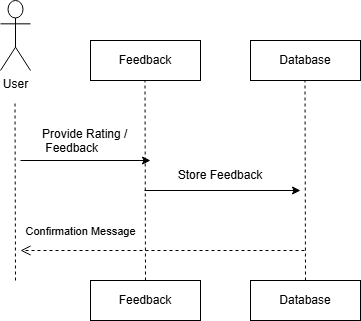

The diagram above was exported from draw.io. Its source (the exported page's mxGraphModel, read from the mxfile embedded in the PNG):
<mxGraphModel dx="748" dy="415" grid="1" gridSize="10" guides="1" tooltips="1" connect="1" arrows="1" fold="1" page="1" pageScale="1" pageWidth="827" pageHeight="1169" math="0" shadow="0">
  <root>
    <mxCell id="0" />
    <mxCell id="1" parent="0" />
    <mxCell id="rPGvNiJ9pgz1IKr8pp1s-1" parent="1" style="shape=umlActor;verticalLabelPosition=bottom;verticalAlign=top;html=1;outlineConnect=0;" value="User" vertex="1">
      <mxGeometry height="70" width="30" x="150" y="100" as="geometry" />
    </mxCell>
    <mxCell id="rPGvNiJ9pgz1IKr8pp1s-2" parent="1" style="rounded=0;whiteSpace=wrap;html=1;" value="Feedback" vertex="1">
      <mxGeometry height="40" width="110" x="240" y="140" as="geometry" />
    </mxCell>
    <mxCell id="rPGvNiJ9pgz1IKr8pp1s-3" parent="1" style="rounded=0;whiteSpace=wrap;html=1;" value="Database" vertex="1">
      <mxGeometry height="40" width="110" x="400" y="140" as="geometry" />
    </mxCell>
    <mxCell id="rPGvNiJ9pgz1IKr8pp1s-4" edge="1" parent="1" style="endArrow=none;dashed=1;html=1;rounded=0;" value="">
      <mxGeometry height="50" relative="1" width="50" as="geometry">
        <mxPoint x="165" y="380" as="sourcePoint" />
        <mxPoint x="164.5" y="200" as="targetPoint" />
      </mxGeometry>
    </mxCell>
    <mxCell id="rPGvNiJ9pgz1IKr8pp1s-5" edge="1" parent="1" style="endArrow=none;dashed=1;html=1;rounded=0;" value="">
      <mxGeometry height="50" relative="1" width="50" as="geometry">
        <mxPoint x="295" y="380" as="sourcePoint" />
        <mxPoint x="294.5" y="180" as="targetPoint" />
      </mxGeometry>
    </mxCell>
    <mxCell id="rPGvNiJ9pgz1IKr8pp1s-6" edge="1" parent="1" style="endArrow=none;dashed=1;html=1;rounded=0;" value="">
      <mxGeometry height="50" relative="1" width="50" as="geometry">
        <mxPoint x="455" y="380" as="sourcePoint" />
        <mxPoint x="454.5" y="180" as="targetPoint" />
      </mxGeometry>
    </mxCell>
    <mxCell id="rPGvNiJ9pgz1IKr8pp1s-7" edge="1" parent="1" style="endArrow=classic;html=1;rounded=0;" value="">
      <mxGeometry height="50" relative="1" width="50" as="geometry">
        <mxPoint x="170" y="260" as="sourcePoint" />
        <mxPoint x="300" y="260" as="targetPoint" />
      </mxGeometry>
    </mxCell>
    <mxCell id="rPGvNiJ9pgz1IKr8pp1s-8" parent="1" style="text;whiteSpace=wrap;" value="Provide Rating /&#10; Feedback" vertex="1">
      <mxGeometry height="40" width="170" x="190" y="220" as="geometry" />
    </mxCell>
    <mxCell id="rPGvNiJ9pgz1IKr8pp1s-9" edge="1" parent="1" style="endArrow=classic;html=1;rounded=0;" value="">
      <mxGeometry height="50" relative="1" width="50" as="geometry">
        <mxPoint x="294" y="290" as="sourcePoint" />
        <mxPoint x="450" y="290" as="targetPoint" />
      </mxGeometry>
    </mxCell>
    <mxCell id="rPGvNiJ9pgz1IKr8pp1s-10" parent="1" style="text;html=1;whiteSpace=wrap;strokeColor=none;fillColor=none;align=center;verticalAlign=middle;rounded=0;" value="Store Feedback" vertex="1">
      <mxGeometry height="30" width="100" x="320" y="260" as="geometry" />
    </mxCell>
    <mxCell id="rPGvNiJ9pgz1IKr8pp1s-11" edge="1" parent="1" style="html=1;verticalAlign=bottom;endArrow=open;dashed=1;endSize=8;curved=0;rounded=0;" value="Confirmation Message">
      <mxGeometry relative="1" x="0.5775" y="-10" as="geometry">
        <mxPoint as="offset" />
        <mxPoint x="454" y="350" as="sourcePoint" />
        <mxPoint x="170" y="350" as="targetPoint" />
      </mxGeometry>
    </mxCell>
    <mxCell id="rPGvNiJ9pgz1IKr8pp1s-13" parent="1" style="rounded=0;whiteSpace=wrap;html=1;" value="Feedback" vertex="1">
      <mxGeometry height="40" width="110" x="240" y="380" as="geometry" />
    </mxCell>
    <mxCell id="rPGvNiJ9pgz1IKr8pp1s-14" parent="1" style="rounded=0;whiteSpace=wrap;html=1;" value="Database" vertex="1">
      <mxGeometry height="40" width="110" x="400" y="380" as="geometry" />
    </mxCell>
  </root>
</mxGraphModel>